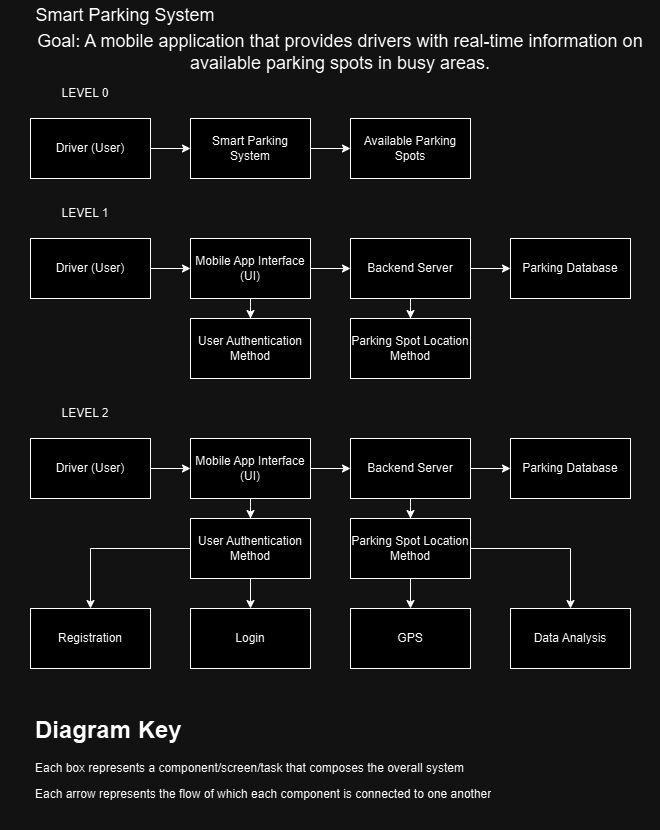

The diagram above was exported from draw.io. Its source (the exported page's mxGraphModel, read from the mxfile embedded in the PNG):
<mxGraphModel dx="1380" dy="598" grid="1" gridSize="10" guides="1" tooltips="1" connect="1" arrows="1" fold="1" page="1" pageScale="1" pageWidth="850" pageHeight="1100" math="0" shadow="0">
  <root>
    <mxCell id="0" />
    <mxCell id="1" parent="0" />
    <mxCell id="fYvhQEMQbbEegIZarzaO-4" value="" style="edgeStyle=orthogonalEdgeStyle;rounded=0;orthogonalLoop=1;jettySize=auto;html=1;" edge="1" parent="1" source="fYvhQEMQbbEegIZarzaO-1" target="fYvhQEMQbbEegIZarzaO-2">
      <mxGeometry relative="1" as="geometry" />
    </mxCell>
    <mxCell id="fYvhQEMQbbEegIZarzaO-1" value="Driver (User)" style="rounded=0;whiteSpace=wrap;html=1;" vertex="1" parent="1">
      <mxGeometry x="160" y="208" width="120" height="60" as="geometry" />
    </mxCell>
    <mxCell id="fYvhQEMQbbEegIZarzaO-6" value="" style="edgeStyle=orthogonalEdgeStyle;rounded=0;orthogonalLoop=1;jettySize=auto;html=1;" edge="1" parent="1" source="fYvhQEMQbbEegIZarzaO-2" target="fYvhQEMQbbEegIZarzaO-5">
      <mxGeometry relative="1" as="geometry" />
    </mxCell>
    <mxCell id="fYvhQEMQbbEegIZarzaO-2" value="Smart Parking System" style="rounded=0;whiteSpace=wrap;html=1;" vertex="1" parent="1">
      <mxGeometry x="320" y="208" width="120" height="60" as="geometry" />
    </mxCell>
    <mxCell id="fYvhQEMQbbEegIZarzaO-5" value="Available Parking Spots" style="rounded=0;whiteSpace=wrap;html=1;" vertex="1" parent="1">
      <mxGeometry x="480" y="208" width="120" height="60" as="geometry" />
    </mxCell>
    <mxCell id="fYvhQEMQbbEegIZarzaO-9" value="" style="edgeStyle=orthogonalEdgeStyle;rounded=0;orthogonalLoop=1;jettySize=auto;html=1;" edge="1" parent="1" source="fYvhQEMQbbEegIZarzaO-7" target="fYvhQEMQbbEegIZarzaO-8">
      <mxGeometry relative="1" as="geometry" />
    </mxCell>
    <mxCell id="fYvhQEMQbbEegIZarzaO-7" value="Driver (User)" style="rounded=0;whiteSpace=wrap;html=1;" vertex="1" parent="1">
      <mxGeometry x="160" y="328" width="120" height="60" as="geometry" />
    </mxCell>
    <mxCell id="fYvhQEMQbbEegIZarzaO-11" value="" style="edgeStyle=orthogonalEdgeStyle;rounded=0;orthogonalLoop=1;jettySize=auto;html=1;" edge="1" parent="1" source="fYvhQEMQbbEegIZarzaO-8" target="fYvhQEMQbbEegIZarzaO-10">
      <mxGeometry relative="1" as="geometry" />
    </mxCell>
    <mxCell id="fYvhQEMQbbEegIZarzaO-15" value="" style="edgeStyle=orthogonalEdgeStyle;rounded=0;orthogonalLoop=1;jettySize=auto;html=1;" edge="1" parent="1" source="fYvhQEMQbbEegIZarzaO-8" target="fYvhQEMQbbEegIZarzaO-14">
      <mxGeometry relative="1" as="geometry" />
    </mxCell>
    <mxCell id="fYvhQEMQbbEegIZarzaO-8" value="Mobile App Interface (UI)" style="rounded=0;whiteSpace=wrap;html=1;" vertex="1" parent="1">
      <mxGeometry x="320" y="328" width="120" height="60" as="geometry" />
    </mxCell>
    <mxCell id="fYvhQEMQbbEegIZarzaO-13" value="" style="edgeStyle=orthogonalEdgeStyle;rounded=0;orthogonalLoop=1;jettySize=auto;html=1;" edge="1" parent="1" source="fYvhQEMQbbEegIZarzaO-10" target="fYvhQEMQbbEegIZarzaO-12">
      <mxGeometry relative="1" as="geometry" />
    </mxCell>
    <mxCell id="fYvhQEMQbbEegIZarzaO-17" value="" style="edgeStyle=orthogonalEdgeStyle;rounded=0;orthogonalLoop=1;jettySize=auto;html=1;" edge="1" parent="1" source="fYvhQEMQbbEegIZarzaO-10" target="fYvhQEMQbbEegIZarzaO-16">
      <mxGeometry relative="1" as="geometry" />
    </mxCell>
    <mxCell id="fYvhQEMQbbEegIZarzaO-10" value="Backend Server" style="rounded=0;whiteSpace=wrap;html=1;" vertex="1" parent="1">
      <mxGeometry x="480" y="328" width="120" height="60" as="geometry" />
    </mxCell>
    <mxCell id="fYvhQEMQbbEegIZarzaO-12" value="Parking Database" style="rounded=0;whiteSpace=wrap;html=1;" vertex="1" parent="1">
      <mxGeometry x="640" y="328" width="120" height="60" as="geometry" />
    </mxCell>
    <mxCell id="fYvhQEMQbbEegIZarzaO-14" value="User Authentication Method" style="rounded=0;whiteSpace=wrap;html=1;" vertex="1" parent="1">
      <mxGeometry x="320" y="408" width="120" height="60" as="geometry" />
    </mxCell>
    <mxCell id="fYvhQEMQbbEegIZarzaO-16" value="Parking Spot Location Method" style="rounded=0;whiteSpace=wrap;html=1;" vertex="1" parent="1">
      <mxGeometry x="480" y="408" width="120" height="60" as="geometry" />
    </mxCell>
    <mxCell id="fYvhQEMQbbEegIZarzaO-20" value="" style="edgeStyle=orthogonalEdgeStyle;rounded=0;orthogonalLoop=1;jettySize=auto;html=1;" edge="1" parent="1" source="fYvhQEMQbbEegIZarzaO-18" target="fYvhQEMQbbEegIZarzaO-19">
      <mxGeometry relative="1" as="geometry" />
    </mxCell>
    <mxCell id="fYvhQEMQbbEegIZarzaO-18" value="Driver (User)" style="rounded=0;whiteSpace=wrap;html=1;" vertex="1" parent="1">
      <mxGeometry x="160" y="528" width="120" height="60" as="geometry" />
    </mxCell>
    <mxCell id="fYvhQEMQbbEegIZarzaO-23" value="" style="edgeStyle=orthogonalEdgeStyle;rounded=0;orthogonalLoop=1;jettySize=auto;html=1;" edge="1" parent="1" source="fYvhQEMQbbEegIZarzaO-19" target="fYvhQEMQbbEegIZarzaO-21">
      <mxGeometry relative="1" as="geometry" />
    </mxCell>
    <mxCell id="fYvhQEMQbbEegIZarzaO-27" value="" style="edgeStyle=orthogonalEdgeStyle;rounded=0;orthogonalLoop=1;jettySize=auto;html=1;" edge="1" parent="1" source="fYvhQEMQbbEegIZarzaO-19" target="fYvhQEMQbbEegIZarzaO-25">
      <mxGeometry relative="1" as="geometry" />
    </mxCell>
    <mxCell id="fYvhQEMQbbEegIZarzaO-19" value="Mobile App Interface (UI)" style="rounded=0;whiteSpace=wrap;html=1;" vertex="1" parent="1">
      <mxGeometry x="320" y="528" width="120" height="60" as="geometry" />
    </mxCell>
    <mxCell id="fYvhQEMQbbEegIZarzaO-24" value="" style="edgeStyle=orthogonalEdgeStyle;rounded=0;orthogonalLoop=1;jettySize=auto;html=1;" edge="1" parent="1" source="fYvhQEMQbbEegIZarzaO-21" target="fYvhQEMQbbEegIZarzaO-22">
      <mxGeometry relative="1" as="geometry" />
    </mxCell>
    <mxCell id="fYvhQEMQbbEegIZarzaO-28" value="" style="edgeStyle=orthogonalEdgeStyle;rounded=0;orthogonalLoop=1;jettySize=auto;html=1;" edge="1" parent="1" source="fYvhQEMQbbEegIZarzaO-21" target="fYvhQEMQbbEegIZarzaO-26">
      <mxGeometry relative="1" as="geometry" />
    </mxCell>
    <mxCell id="fYvhQEMQbbEegIZarzaO-21" value="Backend Server" style="rounded=0;whiteSpace=wrap;html=1;" vertex="1" parent="1">
      <mxGeometry x="480" y="528" width="120" height="60" as="geometry" />
    </mxCell>
    <mxCell id="fYvhQEMQbbEegIZarzaO-22" value="Parking Database" style="rounded=0;whiteSpace=wrap;html=1;" vertex="1" parent="1">
      <mxGeometry x="640" y="528" width="120" height="60" as="geometry" />
    </mxCell>
    <mxCell id="fYvhQEMQbbEegIZarzaO-39" value="" style="edgeStyle=orthogonalEdgeStyle;rounded=0;orthogonalLoop=1;jettySize=auto;html=1;" edge="1" parent="1" source="fYvhQEMQbbEegIZarzaO-25" target="fYvhQEMQbbEegIZarzaO-33">
      <mxGeometry relative="1" as="geometry" />
    </mxCell>
    <mxCell id="fYvhQEMQbbEegIZarzaO-41" style="edgeStyle=orthogonalEdgeStyle;rounded=0;orthogonalLoop=1;jettySize=auto;html=1;entryX=0.5;entryY=0;entryDx=0;entryDy=0;" edge="1" parent="1" source="fYvhQEMQbbEegIZarzaO-25" target="fYvhQEMQbbEegIZarzaO-40">
      <mxGeometry relative="1" as="geometry" />
    </mxCell>
    <mxCell id="fYvhQEMQbbEegIZarzaO-25" value="User Authentication Method" style="rounded=0;whiteSpace=wrap;html=1;" vertex="1" parent="1">
      <mxGeometry x="320" y="608" width="120" height="60" as="geometry" />
    </mxCell>
    <mxCell id="fYvhQEMQbbEegIZarzaO-35" value="" style="edgeStyle=orthogonalEdgeStyle;rounded=0;orthogonalLoop=1;jettySize=auto;html=1;" edge="1" parent="1" source="fYvhQEMQbbEegIZarzaO-26" target="fYvhQEMQbbEegIZarzaO-34">
      <mxGeometry relative="1" as="geometry" />
    </mxCell>
    <mxCell id="fYvhQEMQbbEegIZarzaO-38" value="" style="edgeStyle=orthogonalEdgeStyle;rounded=0;orthogonalLoop=1;jettySize=auto;html=1;entryX=0.5;entryY=0;entryDx=0;entryDy=0;" edge="1" parent="1" source="fYvhQEMQbbEegIZarzaO-26" target="fYvhQEMQbbEegIZarzaO-36">
      <mxGeometry relative="1" as="geometry">
        <mxPoint x="700" y="638" as="targetPoint" />
      </mxGeometry>
    </mxCell>
    <mxCell id="fYvhQEMQbbEegIZarzaO-26" value="Parking Spot Location Method" style="rounded=0;whiteSpace=wrap;html=1;" vertex="1" parent="1">
      <mxGeometry x="480" y="608" width="120" height="60" as="geometry" />
    </mxCell>
    <mxCell id="fYvhQEMQbbEegIZarzaO-29" value="LEVEL 0" style="text;html=1;strokeColor=none;fillColor=none;align=center;verticalAlign=middle;whiteSpace=wrap;rounded=0;" vertex="1" parent="1">
      <mxGeometry x="160" y="168" width="110" height="30" as="geometry" />
    </mxCell>
    <mxCell id="fYvhQEMQbbEegIZarzaO-30" value="LEVEL 1" style="text;html=1;strokeColor=none;fillColor=none;align=center;verticalAlign=middle;whiteSpace=wrap;rounded=0;" vertex="1" parent="1">
      <mxGeometry x="160" y="288" width="110" height="30" as="geometry" />
    </mxCell>
    <mxCell id="fYvhQEMQbbEegIZarzaO-31" value="LEVEL 2" style="text;html=1;strokeColor=none;fillColor=none;align=center;verticalAlign=middle;whiteSpace=wrap;rounded=0;" vertex="1" parent="1">
      <mxGeometry x="160" y="488" width="110" height="30" as="geometry" />
    </mxCell>
    <mxCell id="fYvhQEMQbbEegIZarzaO-33" value="Login" style="rounded=0;whiteSpace=wrap;html=1;" vertex="1" parent="1">
      <mxGeometry x="320" y="698" width="120" height="60" as="geometry" />
    </mxCell>
    <mxCell id="fYvhQEMQbbEegIZarzaO-34" value="GPS" style="rounded=0;whiteSpace=wrap;html=1;" vertex="1" parent="1">
      <mxGeometry x="480" y="698" width="120" height="60" as="geometry" />
    </mxCell>
    <mxCell id="fYvhQEMQbbEegIZarzaO-36" value="Data Analysis" style="rounded=0;whiteSpace=wrap;html=1;" vertex="1" parent="1">
      <mxGeometry x="640" y="698" width="120" height="60" as="geometry" />
    </mxCell>
    <mxCell id="fYvhQEMQbbEegIZarzaO-40" value="Registration" style="rounded=0;whiteSpace=wrap;html=1;" vertex="1" parent="1">
      <mxGeometry x="160" y="698" width="120" height="60" as="geometry" />
    </mxCell>
    <mxCell id="fYvhQEMQbbEegIZarzaO-42" value="&lt;font style=&quot;font-size: 18px;&quot;&gt;Smart Parking System&lt;/font&gt;" style="text;html=1;strokeColor=none;fillColor=none;align=center;verticalAlign=middle;whiteSpace=wrap;rounded=0;" vertex="1" parent="1">
      <mxGeometry x="130" y="90" width="250" height="30" as="geometry" />
    </mxCell>
    <mxCell id="fYvhQEMQbbEegIZarzaO-43" value="&lt;font style=&quot;font-size: 18px;&quot;&gt;Goal:&amp;nbsp;A mobile application that provides drivers with real-time information on available parking spots in busy areas.&lt;blockquote style=&quot;box-sizing: border-box; margin-top: 0px; margin-right: 0px; margin-left: 0px; padding: 0px 1em; color: var(--fgColor-muted, var(--color-fg-muted)); border-left: .25em solid var(--borderColor-default, var(--color-border-default)); font-family: -apple-system, BlinkMacSystemFont, &amp;quot;Segoe UI&amp;quot;, &amp;quot;Noto Sans&amp;quot;, Helvetica, Arial, sans-serif, &amp;quot;Apple Color Emoji&amp;quot;, &amp;quot;Segoe UI Emoji&amp;quot;; font-size: 16px; text-align: start; background-color: rgb(13, 17, 23); margin-bottom: 0px !important;&quot;&gt;&lt;/blockquote&gt;&amp;nbsp;&lt;/font&gt;" style="text;html=1;strokeColor=none;fillColor=none;align=center;verticalAlign=middle;whiteSpace=wrap;rounded=0;" vertex="1" parent="1">
      <mxGeometry x="150" y="138" width="640" height="30" as="geometry" />
    </mxCell>
    <mxCell id="fYvhQEMQbbEegIZarzaO-44" value="&lt;h1&gt;Diagram Key&lt;/h1&gt;&lt;p&gt;Each box represents a component/screen/task that composes the overall system&lt;/p&gt;&lt;p&gt;Each arrow represents the flow of which each component is connected to one another&lt;/p&gt;" style="text;html=1;strokeColor=none;fillColor=none;spacing=5;spacingTop=-20;whiteSpace=wrap;overflow=hidden;rounded=0;" vertex="1" parent="1">
      <mxGeometry x="160" y="800" width="600" height="120" as="geometry" />
    </mxCell>
  </root>
</mxGraphModel>